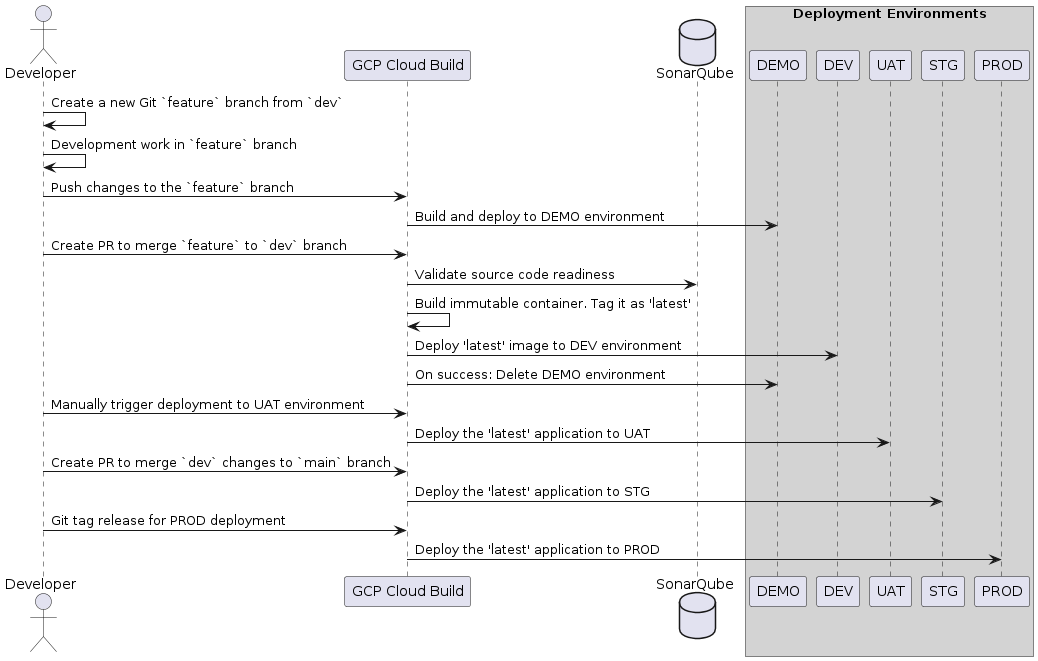

The diagram above was rendered by PlantUML. Its source (embedded in the PNG):
@startuml
' This diagram represents the "Code to Release" Workflow.
' Visualize it at https://www.plantuml.com/plantuml/uml/
'
actor Developer
participant GoogleCloudBuild as "GCP Cloud Build"
database SonarQube
participant DEMO
participant DEV
participant UAT
participant STG
participant PROD

Developer -> Developer: Create a new Git `feature` branch from `dev`
Developer -> Developer: Development work in `feature` branch

Developer -> GoogleCloudBuild: Push changes to the `feature` branch

GoogleCloudBuild -> DEMO: Build and deploy to DEMO environment

Developer -> GoogleCloudBuild: Create PR to merge `feature` to `dev` branch
GoogleCloudBuild -> SonarQube: Validate source code readiness
GoogleCloudBuild -> GoogleCloudBuild: Build immutable container. Tag it as 'latest'
GoogleCloudBuild -> DEV: Deploy 'latest' image to DEV environment

GoogleCloudBuild -> DEMO: On success: Delete DEMO environment

Developer -> GoogleCloudBuild: Manually trigger deployment to UAT environment
GoogleCloudBuild -> UAT: Deploy the 'latest' application to UAT
Developer -> GoogleCloudBuild: Create PR to merge `dev` changes to `main` branch
GoogleCloudBuild -> STG: Deploy the 'latest' application to STG
Developer -> GoogleCloudBuild: Git tag release for PROD deployment
GoogleCloudBuild -> PROD: Deploy the 'latest' application to PROD

' Define the Deployment Environments box
box "Deployment Environments" #LightGray
    participant DEMO
    participant DEV
    participant UAT
    participant STG
    participant PROD
end box
@enduml